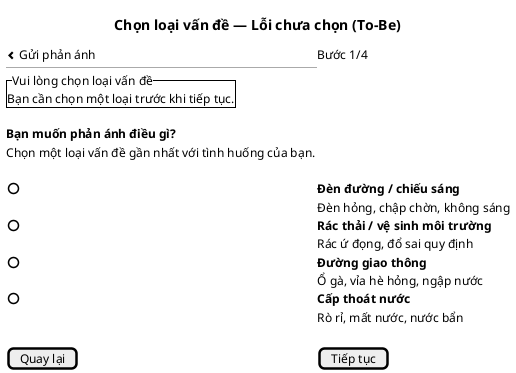

The diagram above was rendered by PlantUML. Its source (embedded in the PNG):
@startsalt
title Chọn loại vấn đề — Lỗi chưa chọn (To-Be)
{
<&chevron-left> Gửi phản ánh | Bước 1/4
  --
  {^"Vui lòng chọn loại vấn đề"
    Bạn cần chọn một loại trước khi tiếp tục.
  }
  <b>Bạn muốn phản ánh điều gì?</b>
  Chọn một loại vấn đề gần nhất với tình huống của bạn.
  .
  ( ) | <b>Đèn đường / chiếu sáng</b>
  .   | Đèn hỏng, chập chờn, không sáng
  ( ) | <b>Rác thải / vệ sinh môi trường</b>
  .   | Rác ứ đọng, đổ sai quy định
  ( ) | <b>Đường giao thông</b>
  .   | Ổ gà, vỉa hè hỏng, ngập nước
  ( ) | <b>Cấp thoát nước</b>
  .   | Rò rỉ, mất nước, nước bẩn
  .
  [Quay lại] | [Tiếp tục]
}
@endsalt